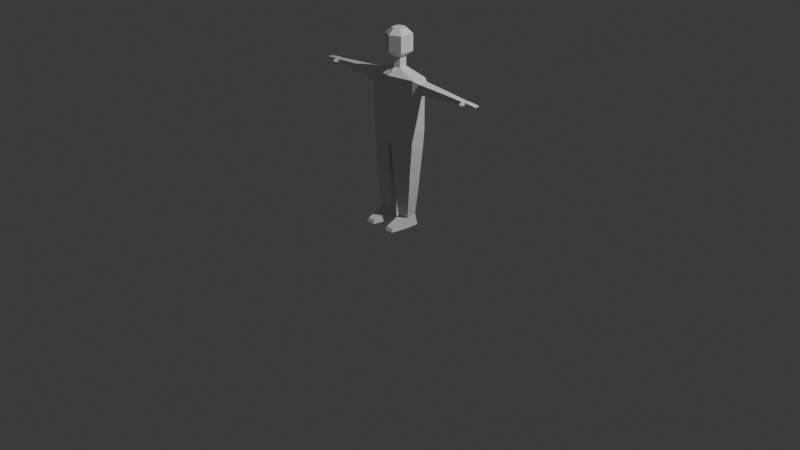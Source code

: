 # Source: BasicHuman.blend  (saved by Blender 5.0.118; exported with 4.5.12 LTS)
import bpy
from mathutils import Matrix  # noqa: F401  (used for matrix-valued properties, if any)

bpy.ops.wm.read_factory_settings(use_empty=True)
scene = bpy.context.scene
scene.name = 'Scene'

# ---- collections
col_collection = bpy.data.collections.new('Collection'); scene.collection.children.link(col_collection)

# ---- materials (node trees are filled in below, after node groups)
mat_material = bpy.data.materials.new('Material')
mat_material.alpha_threshold = 0.0
mat_material.use_backface_culling_lightprobe_volume = False
mat_material.roughness = 0.5
mat_material.line_color = (0.0, 0.0, 0.0, 1.0)

# ---- material node trees
mat_material.use_nodes = True; mat_material.node_tree.nodes.clear()
_N = mat_material.node_tree.nodes; _L = mat_material.node_tree.links
n0 = _N.new('ShaderNodeOutputMaterial'); n0.name = 'Material Output'; n0.location = (200, 100)
n1 = _N.new('ShaderNodeBsdfPrincipled'); n1.name = 'Principled BSDF'; n1.location = (-200, 100)
_L.new(n1.outputs[0], n0.inputs[0])
n0.is_active_output = True

# ---- world
world_world = bpy.data.worlds.new('World'); scene.world = world_world
world_world.use_nodes = True; world_world.node_tree.nodes.clear()
_N = world_world.node_tree.nodes; _L = world_world.node_tree.links
n0 = _N.new('ShaderNodeOutputWorld'); n0.name = 'World Output'; n0.location = (200, 100)
n1 = _N.new('ShaderNodeBackground'); n1.name = 'Background'; n1.location = (-200, 100)
n1.inputs[0].default_value = (0.05088, 0.05088, 0.05088, 1.0)
_L.new(n1.outputs[0], n0.inputs[0])
n0.is_active_output = True
world_world.color = (0.05088, 0.05088, 0.05088)
world_world.sun_shadow_jitter_overblur = 0.0

# ---- cameras
cam_camera = bpy.data.cameras.new('Camera')
cam_camera.clip_end = 100.0
cam_camera.ortho_scale = 7.314

# ---- lights
light_light = bpy.data.lights.new('Light', 'POINT')
light_light.energy = 1000.0
light_light.shadow_soft_size = 0.1

# ---- meshes
me_cube = bpy.data.meshes.new('Cube')
me_cube.from_pydata([(0.1853, -0.589, -1.696), (0.196, -0.5502, -1.625), (0.3739, -0.5502, -1.625), (0.3847, -0.589, -1.696), (0.5699, -0.1774, 0.481), (0.1191, -0.08622, 1.764), (0.5699, 0.174, 0.481), (0.1191, 0.08288, 1.764), (0.4551, -0.1403, -1.696), (0.4551, 0.1043, -1.696), (0.1148, -0.1403, -1.696), (0.1148, 0.1043, -1.696), (0.1564, 0.07758, -1.442), (0.1564, -0.1491, -1.488), (0.4135, 0.07758, -1.442), (0.4135, -0.1491, -1.488), (0.5699, -0.1774, 1.619), (0.5699, 0.174, 1.619), (0.1191, -0.08622, 1.991), (0.1191, 0.08288, 1.991), (0.2359, -0.1692, 2.092), (0.2359, 0.1658, 2.092), (0.2359, -0.1692, 2.456), (0.2359, 0.1658, 2.456), (0.1284, -0.09284, 2.573), (0.1284, 0.0895, 2.573), (0.5699, 0.174, 1.292), (0.5699, -0.1774, 1.292), (0.6876, 0.1168, 1.566), (0.6876, -0.1201, 1.566), (0.6876, 0.1168, 1.345), (0.6876, -0.1201, 1.345), (1.829, 0.05703, 1.49), (1.829, -0.06037, 1.49), (1.829, 0.05703, 1.421), (1.829, -0.06037, 1.421), (1.914, 0.05703, 1.49), (1.914, -0.06037, 1.49), (1.914, 0.05703, 1.421), (1.914, -0.06037, 1.421), (2.167, 0.05703, 1.468), (2.167, -0.06037, 1.468), (2.167, 0.05703, 1.443), (2.167, -0.06037, 1.443), (1.855, -0.1647, 1.468), (1.855, -0.1647, 1.443), (1.888, -0.1647, 1.468), (1.888, -0.1647, 1.443), (-5.96e-08, 0.2915, 0.2467), (-5.96e-08, -0.2948, 1.619), (-5.96e-08, -0.2948, 0.2467), (-5.96e-08, 0.2915, 1.619), (-5.96e-08, -0.1427, 1.764), (-5.96e-08, 0.1394, 1.764), (-5.96e-08, -0.1427, 1.991), (-5.96e-08, 0.1394, 1.991), (-5.96e-08, -0.2811, 2.092), (-5.96e-08, 0.2778, 2.092), (-5.96e-08, -0.2811, 2.456), (-5.96e-08, 0.2778, 2.456), (-5.96e-08, -0.1538, 2.573), (-5.96e-08, 0.1504, 2.573), (-5.96e-08, 0.2915, 1.292), (-5.96e-08, -0.2948, 1.292), (1.257, 0.08482, 1.381), (1.216, 0.0874, 1.376), (1.216, -0.002301, 1.377), (1.257, -0.001865, 1.38), (1.257, 0.08482, 1.53), (1.216, 0.0874, 1.535), (1.216, -0.00229, 1.534), (1.257, -0.002419, 1.531), (-5.96e-08, 0.2915, 0.7693), (-5.96e-08, -0.2948, 0.7693), (0.5699, 0.174, 0.8865), (0.5699, -0.1774, 0.8865), (0.487, -0.1638, -0.6332), (0.4965, -0.1685, -0.5539), (0.07286, -0.219, -0.5543), (0.08361, -0.2127, -0.6327), (0.07545, 0.02599, -0.5542), (0.08098, 0.01842, -0.6329), (0.4889, -0.038, -0.6334), (0.4945, -0.03455, -0.5537), (0.5492, 0.1612, 0.1054), (0.5492, -0.1646, 0.1054), (0.02076, -0.2664, 0.1054), (0.02076, 0.2631, 0.1054), (1.782, 0.05956, 1.419), (1.782, 0.05956, 1.492), (1.782, -0.06291, 1.419), (1.782, -0.06291, 1.492), (0.4219, -0.4247, -1.696), (0.4359, -0.3046, -1.696), (0.4289, -0.3646, -1.696), (0.3877, -0.4111, -1.578), (0.3998, -0.2883, -1.536), (0.3937, -0.3497, -1.557), (0.1823, -0.4111, -1.578), (0.1701, -0.2883, -1.536), (0.1762, -0.3497, -1.557), (0.134, -0.3046, -1.696), (0.148, -0.4247, -1.696), (0.141, -0.3646, -1.696), (1.292, -0.08721, 1.529), (1.292, 0.08387, 1.529), (1.181, 0.08993, 1.536), (1.181, -0.09327, 1.536), (1.292, 0.08387, 1.382), (1.181, 0.08993, 1.375), (1.292, -0.08721, 1.382), (1.181, -0.09327, 1.375), (0.6288, 0.1454, 1.593), (0.6288, 0.1454, 1.319), (0.6288, -0.1487, 1.319), (0.6288, -0.1487, 1.593), (0.01038, 0.2773, 0.1761), (0.01038, -0.2806, 0.1761), (0.5595, -0.171, 0.2932), (0.5595, 0.1676, 0.2932), (0.08557, -0.2059, -0.6981), (0.4843, -0.1616, -0.6986), (0.4991, -0.1707, -0.4885), (0.07086, -0.226, -0.489), (0.08557, 0.1745, -0.6981), (0.07086, 0.1946, -0.489), (0.4843, 0.1212, -0.6986), (0.4991, 0.1303, -0.4885)], [], [(113, 112, 28, 30), (4, 75, 73, 50), (7, 5, 16, 17), (62, 51, 17, 26), (2, 1, 0, 3), (12, 14, 9, 11), (14, 15, 8, 9), (13, 12, 11, 10), (11, 9, 8, 10), (119, 118, 85, 84), (117, 116, 87, 86), (48, 72, 74, 6), (53, 7, 17, 51), (52, 5, 18, 54), (5, 7, 19, 18), (18, 19, 21, 20), (54, 18, 20, 56), (56, 20, 22, 58), (20, 21, 23, 22), (58, 22, 24, 60), (22, 23, 25, 24), (72, 62, 26, 74), (74, 26, 27, 75), (114, 113, 30, 31), (112, 115, 29, 28), (115, 114, 31, 29), (33, 35, 45, 44), (39, 38, 42, 43), (32, 33, 37, 36), (35, 34, 38, 39), (34, 32, 36, 38), (42, 40, 41, 43), (38, 36, 40, 42), (37, 39, 43, 41), (36, 37, 41, 40), (44, 45, 47, 46), (37, 33, 44, 46), (35, 39, 47, 45), (39, 37, 46, 47), (75, 27, 63, 73), (23, 59, 61, 25), (25, 61, 60, 24), (21, 57, 59, 23), (7, 53, 55, 19), (19, 55, 57, 21), (5, 52, 49, 16), (27, 16, 49, 63), (71, 68, 69, 70), (110, 104, 107, 111), (68, 64, 65, 69), (88, 89, 32, 34), (31, 30, 109, 111), (90, 88, 34, 35), (30, 28, 106, 109), (91, 90, 35, 33), (29, 31, 111, 107), (89, 91, 33, 32), (28, 29, 107, 106), (118, 117, 86, 85), (116, 119, 84, 87), (6, 74, 75, 4), (79, 76, 77, 78), (81, 79, 78, 80), (76, 82, 83, 77), (84, 85, 122, 127), (85, 86, 123, 122), (126, 121, 15, 14), (121, 120, 13, 15), (86, 87, 125, 123), (120, 124, 12, 13), (87, 84, 127, 125), (124, 126, 14, 12), (105, 104, 91, 89), (104, 110, 90, 91), (110, 108, 88, 90), (108, 105, 89, 88), (102, 98, 100, 103), (103, 100, 99, 101), (98, 95, 97, 100), (100, 97, 96, 99), (95, 92, 94, 97), (97, 94, 93, 96), (92, 102, 103, 94), (94, 103, 101, 93), (10, 8, 93, 101), (8, 15, 96, 93), (102, 92, 3, 0), (92, 95, 2, 3), (15, 13, 99, 96), (95, 98, 1, 2), (13, 10, 101, 99), (98, 102, 0, 1), (64, 67, 66, 65), (68, 71, 104, 105), (70, 69, 106, 107), (64, 68, 105, 108), (69, 65, 109, 106), (67, 64, 108, 110), (65, 66, 111, 109), (71, 70, 107, 104), (66, 67, 110, 111), (16, 27, 114, 115), (17, 16, 115, 112), (27, 26, 113, 114), (26, 17, 112, 113), (48, 6, 119, 116), (4, 50, 117, 118), (50, 48, 116, 117), (6, 4, 118, 119), (126, 124, 125, 127), (76, 79, 120, 121), (78, 77, 122, 123), (79, 81, 124, 120), (80, 78, 123, 125), (82, 76, 121, 126), (77, 83, 127, 122), (81, 80, 125, 124), (83, 82, 126, 127)])
_uv = me_cube.uv_layers.new(name='UVMap')
_uv.uv.foreach_set('vector', [0.5654, 0.5, 0.625, 0.5, 0.625, 0.5, 0.5654, 0.5, 0.375, 0.75, 0.4702, 0.75, 0.4702, 0.875, 0.375, 0.875, 0.6561, 0.5844, 0.6561, 0.6656, 0.625, 0.75, 0.625, 0.5, 0.5654, 0.375, 0.625, 0.375, 0.625, 0.5, 0.5654, 0.5, 0.375, 0.75, 0.375, 0.875, 0.375, 0.875, 0.375, 0.75, 0.375, 0.375, 0.375, 0.5, 0.375, 0.5, 0.375, 0.375, 0.375, 0.5, 0.375, 0.75, 0.375, 0.75, 0.375, 0.5, 0.25, 0.75, 0.25, 0.5, 0.25, 0.5, 0.25, 0.75, 0.25, 0.5, 0.375, 0.5, 0.375, 0.75, 0.25, 0.75, 0.375, 0.5, 0.375, 0.75, 0.375, 0.75, 0.375, 0.5, 0.25, 0.75, 0.25, 0.5, 0.25, 0.5, 0.25, 0.75, 0.375, 0.375, 0.4702, 0.375, 0.4702, 0.5, 0.375, 0.5, 0.75, 0.5844, 0.6561, 0.5844, 0.625, 0.5, 0.75, 0.5, 0.75, 0.6656, 0.6561, 0.6656, 0.6561, 0.6656, 0.75, 0.6656, 0.6561, 0.6656, 0.6561, 0.5844, 0.6561, 0.5844, 0.6561, 0.6656, 0.6561, 0.6656, 0.6561, 0.5844, 0.6561, 0.5844, 0.6561, 0.6656, 0.75, 0.6656, 0.6561, 0.6656, 0.6561, 0.6656, 0.75, 0.6656, 0.75, 0.6656, 0.6561, 0.6656, 0.6561, 0.6656, 0.75, 0.6656, 0.6561, 0.6656, 0.6561, 0.5844, 0.6561, 0.5844, 0.6561, 0.6656, 0.75, 0.6656, 0.6561, 0.6656, 0.6561, 0.6656, 0.75, 0.6656, 0.6561, 0.6656, 0.6561, 0.5844, 0.6561, 0.5844, 0.6561, 0.6656, 0.4702, 0.375, 0.5654, 0.375, 0.5654, 0.5, 0.4702, 0.5, 0.4702, 0.5, 0.5654, 0.5, 0.5654, 0.75, 0.4702, 0.75, 0.5654, 0.75, 0.5654, 0.5, 0.5654, 0.5, 0.5654, 0.75, 0.625, 0.5, 0.625, 0.75, 0.625, 0.75, 0.625, 0.5, 0.625, 0.75, 0.5654, 0.75, 0.5654, 0.75, 0.625, 0.75, 0.625, 0.75, 0.5654, 0.75, 0.5654, 0.75, 0.625, 0.75, 0.5654, 0.75, 0.5654, 0.5, 0.5654, 0.5, 0.5654, 0.75, 0.625, 0.5, 0.625, 0.75, 0.625, 0.75, 0.625, 0.5, 0.5654, 0.75, 0.5654, 0.5, 0.5654, 0.5, 0.5654, 0.75, 0.5654, 0.5, 0.625, 0.5, 0.625, 0.5, 0.5654, 0.5, 0.5654, 0.5, 0.625, 0.5, 0.625, 0.75, 0.5654, 0.75, 0.5654, 0.5, 0.625, 0.5, 0.625, 0.5, 0.5654, 0.5, 0.625, 0.75, 0.5654, 0.75, 0.5654, 0.75, 0.625, 0.75, 0.625, 0.5, 0.625, 0.75, 0.625, 0.75, 0.625, 0.5, 0.625, 0.75, 0.5654, 0.75, 0.5654, 0.75, 0.625, 0.75, 0.625, 0.75, 0.625, 0.75, 0.625, 0.75, 0.625, 0.75, 0.5654, 0.75, 0.5654, 0.75, 0.5654, 0.75, 0.5654, 0.75, 0.5654, 0.75, 0.625, 0.75, 0.625, 0.75, 0.5654, 0.75, 0.4702, 0.75, 0.5654, 0.75, 0.5654, 0.875, 0.4702, 0.875, 0.6561, 0.5844, 0.75, 0.5844, 0.75, 0.5844, 0.6561, 0.5844, 0.6561, 0.5844, 0.75, 0.5844, 0.75, 0.6656, 0.6561, 0.6656, 0.6561, 0.5844, 0.75, 0.5844, 0.75, 0.5844, 0.6561, 0.5844, 0.6561, 0.5844, 0.75, 0.5844, 0.75, 0.5844, 0.6561, 0.5844, 0.6561, 0.5844, 0.75, 0.5844, 0.75, 0.5844, 0.6561, 0.5844, 0.6561, 0.6656, 0.75, 0.6656, 0.75, 0.75, 0.625, 0.75, 0.5654, 0.75, 0.625, 0.75, 0.625, 0.875, 0.5654, 0.875, 0.6248, 0.6257, 0.6246, 0.5, 0.6254, 0.5, 0.6252, 0.6263, 0.5654, 0.75, 0.625, 0.75, 0.625, 0.75, 0.5654, 0.75, 0.6246, 0.5, 0.5654, 0.5013, 0.5654, 0.4987, 0.6254, 0.5, 0.5654, 0.5, 0.625, 0.5, 0.625, 0.5, 0.5654, 0.5, 0.5654, 0.75, 0.5654, 0.5, 0.5654, 0.5, 0.5654, 0.75, 0.5654, 0.75, 0.5654, 0.5, 0.5654, 0.5, 0.5654, 0.75, 0.5654, 0.5, 0.625, 0.5, 0.625, 0.5, 0.5654, 0.5, 0.625, 0.75, 0.5654, 0.75, 0.5654, 0.75, 0.625, 0.75, 0.625, 0.75, 0.5654, 0.75, 0.5654, 0.75, 0.625, 0.75, 0.625, 0.5, 0.625, 0.75, 0.625, 0.75, 0.625, 0.5, 0.625, 0.5, 0.625, 0.75, 0.625, 0.75, 0.625, 0.5, 0.375, 0.75, 0.375, 0.875, 0.375, 0.875, 0.375, 0.75, 0.375, 0.375, 0.375, 0.5, 0.375, 0.5, 0.375, 0.375, 0.375, 0.5, 0.4702, 0.5, 0.4702, 0.75, 0.375, 0.75, 0.375, 0.8741, 0.375, 0.7494, 0.375, 0.7506, 0.375, 0.8759, 0.25, 0.5447, 0.25, 0.7473, 0.25, 0.7527, 0.25, 0.5434, 0.375, 0.7494, 0.375, 0.5649, 0.375, 0.5634, 0.375, 0.7506, 0.375, 0.5, 0.375, 0.75, 0.375, 0.75, 0.375, 0.5, 0.375, 0.75, 0.375, 0.875, 0.375, 0.875, 0.375, 0.75, 0.375, 0.5, 0.375, 0.75, 0.375, 0.75, 0.375, 0.5, 0.375, 0.75, 0.375, 0.875, 0.375, 0.875, 0.375, 0.75, 0.25, 0.75, 0.25, 0.5, 0.25, 0.5, 0.25, 0.75, 0.25, 0.75, 0.25, 0.5, 0.25, 0.5, 0.25, 0.75, 0.375, 0.375, 0.375, 0.5, 0.375, 0.5, 0.375, 0.375, 0.375, 0.375, 0.375, 0.5, 0.375, 0.5, 0.375, 0.375, 0.625, 0.5, 0.625, 0.75, 0.625, 0.75, 0.625, 0.5, 0.625, 0.75, 0.5654, 0.75, 0.5654, 0.75, 0.625, 0.75, 0.5654, 0.75, 0.5654, 0.5, 0.5654, 0.5, 0.5654, 0.75, 0.5654, 0.5, 0.625, 0.5, 0.625, 0.5, 0.5654, 0.5, 0.25, 0.75, 0.25, 0.75, 0.25, 0.75, 0.25, 0.75, 0.25, 0.75, 0.25, 0.75, 0.25, 0.75, 0.25, 0.75, 0.375, 0.875, 0.375, 0.75, 0.375, 0.75, 0.375, 0.875, 0.375, 0.875, 0.375, 0.75, 0.375, 0.75, 0.375, 0.875, 0.375, 0.75, 0.375, 0.75, 0.375, 0.75, 0.375, 0.75, 0.375, 0.75, 0.375, 0.75, 0.375, 0.75, 0.375, 0.75, 0.375, 0.75, 0.25, 0.75, 0.25, 0.75, 0.375, 0.75, 0.375, 0.75, 0.25, 0.75, 0.25, 0.75, 0.375, 0.75, 0.25, 0.75, 0.375, 0.75, 0.375, 0.75, 0.25, 0.75, 0.375, 0.75, 0.375, 0.75, 0.375, 0.75, 0.375, 0.75, 0.25, 0.75, 0.375, 0.75, 0.375, 0.75, 0.25, 0.75, 0.375, 0.75, 0.375, 0.75, 0.375, 0.75, 0.375, 0.75, 0.375, 0.75, 0.375, 0.875, 0.375, 0.875, 0.375, 0.75, 0.375, 0.75, 0.375, 0.875, 0.375, 0.875, 0.375, 0.75, 0.25, 0.75, 0.25, 0.75, 0.25, 0.75, 0.25, 0.75, 0.25, 0.75, 0.25, 0.75, 0.25, 0.75, 0.25, 0.75, 0.5654, 0.5013, 0.5654, 0.6254, 0.5654, 0.625, 0.5654, 0.4987, 0.6246, 0.5, 0.6248, 0.6257, 0.625, 0.75, 0.625, 0.5, 0.6252, 0.6263, 0.6254, 0.5, 0.625, 0.5, 0.625, 0.75, 0.5654, 0.5013, 0.6246, 0.5, 0.625, 0.5, 0.5654, 0.5, 0.6254, 0.5, 0.5654, 0.4987, 0.5654, 0.5, 0.625, 0.5, 0.5654, 0.6254, 0.5654, 0.5013, 0.5654, 0.5, 0.5654, 0.75, 0.5654, 0.4987, 0.5654, 0.625, 0.5654, 0.75, 0.5654, 0.5, 0.6248, 0.6257, 0.6252, 0.6263, 0.625, 0.75, 0.625, 0.75, 0.5654, 0.625, 0.5654, 0.6254, 0.5654, 0.75, 0.5654, 0.75, 0.625, 0.75, 0.5654, 0.75, 0.5654, 0.75, 0.625, 0.75, 0.625, 0.5, 0.625, 0.75, 0.625, 0.75, 0.625, 0.5, 0.5654, 0.75, 0.5654, 0.5, 0.5654, 0.5, 0.5654, 0.75, 0.5654, 0.5, 0.625, 0.5, 0.625, 0.5, 0.5654, 0.5, 0.375, 0.375, 0.375, 0.5, 0.375, 0.5, 0.375, 0.375, 0.375, 0.75, 0.375, 0.875, 0.375, 0.875, 0.375, 0.75, 0.25, 0.75, 0.25, 0.5, 0.25, 0.5, 0.25, 0.75, 0.375, 0.5, 0.375, 0.75, 0.375, 0.75, 0.375, 0.5, 0.375, 0.5, 0.375, 0.375, 0.375, 0.375, 0.375, 0.5, 0.375, 0.7494, 0.375, 0.8741, 0.375, 0.875, 0.375, 0.75, 0.375, 0.8759, 0.375, 0.7506, 0.375, 0.75, 0.375, 0.875, 0.25, 0.7473, 0.25, 0.5447, 0.25, 0.5, 0.25, 0.75, 0.25, 0.5434, 0.25, 0.7527, 0.25, 0.75, 0.25, 0.5, 0.375, 0.5649, 0.375, 0.7494, 0.375, 0.75, 0.375, 0.5, 0.375, 0.7506, 0.375, 0.5634, 0.375, 0.5, 0.375, 0.75, 0.25, 0.5447, 0.25, 0.5434, 0.25, 0.5, 0.25, 0.5, 0.375, 0.5634, 0.375, 0.5649, 0.375, 0.5, 0.375, 0.5])
me_cube.materials.append(mat_material)
me_cube.use_mirror_vertex_groups = False
me_cube.update()
arm_metarig = bpy.data.armatures.new('metarig')  # bones are not reproduced

# ---- objects
ob_cube = bpy.data.objects.new('Cube', me_cube)
ob_light = bpy.data.objects.new('Light', light_light)
ob_camera = bpy.data.objects.new('Camera', cam_camera)
ob_metarig = bpy.data.objects.new('metarig', arm_metarig)

# ---- transforms, parenting, visibility, modifiers, constraints
ob_cube.location = (0.0, 0.0, 0.7929)
ob_cube.scale = (0.4671, 0.4671, 0.4671)
ob_cube.lock_rotations_4d = False
ob_cube.empty_display_type = 'ARROWS'
ob_cube.lineart.crease_threshold = 0.0
_m = ob_cube.modifiers.new('Mirror', 'MIRROR')
ob_light.location = (4.076, 1.005, 5.904)
ob_light.rotation_euler = (0.6503, 0.05522, 1.866)
ob_light.lock_rotations_4d = False
ob_light.empty_display_type = 'ARROWS'
ob_light.color = (0.0, 0.0, 0.0, 0.0)
ob_light.lineart.crease_threshold = 0.0
ob_camera.location = (7.359, -6.926, 4.958)
ob_camera.rotation_euler = (1.109, 0.0, 0.8149)
ob_camera.lock_rotations_4d = False
ob_camera.empty_display_type = 'ARROWS'
ob_camera.color = (0.0, 0.0, 0.0, 0.0)
ob_camera.display_type = 'WIRE'
ob_camera.lineart.crease_threshold = 0.0
ob_metarig.location = (0.0, 0.0, 0.0)
ob_metarig.show_in_front = True

# ---- collection membership
col_collection.objects.link(ob_cube)
col_collection.objects.link(ob_light)
col_collection.objects.link(ob_camera)
col_collection.objects.link(ob_metarig)

# ---- scene / render settings (as saved in the file)
scene.camera = ob_camera
scene.frame_start = 1; scene.frame_end = 250; scene.frame_set(1)
scene.render.engine = 'BLENDER_EEVEE_NEXT'
scene.render.bake_bias = 0.0
scene.render.bake_samples = 0
scene.cycles.sampling_pattern = 'TABULATED_SOBOL'
scene.eevee.use_volume_custom_range = False
bpy.context.view_layer.update()
